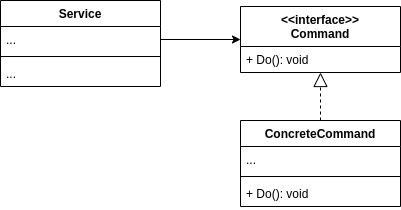

The diagram above was exported from draw.io. Its source (the exported page's mxGraphModel, read from the mxfile embedded in the PNG):
<mxGraphModel dx="1422" dy="816" grid="1" gridSize="10" guides="1" tooltips="1" connect="1" arrows="1" fold="1" page="1" pageScale="1" pageWidth="850" pageHeight="1100" math="0" shadow="0">
  <root>
    <mxCell id="0" />
    <mxCell id="1" parent="0" />
    <mxCell id="js4pSn3qowW5px7isAjc-9" value="" style="endArrow=block;dashed=1;endFill=0;endSize=12;html=1;exitX=0.5;exitY=0;exitDx=0;exitDy=0;" edge="1" parent="1" source="js4pSn3qowW5px7isAjc-5" target="js4pSn3qowW5px7isAjc-4">
      <mxGeometry width="160" relative="1" as="geometry">
        <mxPoint x="270" y="260" as="sourcePoint" />
        <mxPoint x="430" y="260" as="targetPoint" />
      </mxGeometry>
    </mxCell>
    <mxCell id="js4pSn3qowW5px7isAjc-15" style="edgeStyle=orthogonalEdgeStyle;rounded=0;orthogonalLoop=1;jettySize=auto;html=1;exitX=1;exitY=0.5;exitDx=0;exitDy=0;entryX=0;entryY=0.5;entryDx=0;entryDy=0;" edge="1" parent="1" source="js4pSn3qowW5px7isAjc-11" target="js4pSn3qowW5px7isAjc-1">
      <mxGeometry relative="1" as="geometry" />
    </mxCell>
    <mxCell id="js4pSn3qowW5px7isAjc-5" value="ConcreteCommand" style="swimlane;fontStyle=1;align=center;verticalAlign=top;childLayout=stackLayout;horizontal=1;startSize=26;horizontalStack=0;resizeParent=1;resizeParentMax=0;resizeLast=0;collapsible=1;marginBottom=0;" vertex="1" parent="1">
      <mxGeometry x="330" y="180" width="160" height="86" as="geometry" />
    </mxCell>
    <mxCell id="js4pSn3qowW5px7isAjc-6" value="..." style="text;strokeColor=none;fillColor=none;align=left;verticalAlign=top;spacingLeft=4;spacingRight=4;overflow=hidden;rotatable=0;points=[[0,0.5],[1,0.5]];portConstraint=eastwest;" vertex="1" parent="js4pSn3qowW5px7isAjc-5">
      <mxGeometry y="26" width="160" height="26" as="geometry" />
    </mxCell>
    <mxCell id="js4pSn3qowW5px7isAjc-7" value="" style="line;strokeWidth=1;fillColor=none;align=left;verticalAlign=middle;spacingTop=-1;spacingLeft=3;spacingRight=3;rotatable=0;labelPosition=right;points=[];portConstraint=eastwest;" vertex="1" parent="js4pSn3qowW5px7isAjc-5">
      <mxGeometry y="52" width="160" height="8" as="geometry" />
    </mxCell>
    <mxCell id="js4pSn3qowW5px7isAjc-8" value="+ Do(): void" style="text;strokeColor=none;fillColor=none;align=left;verticalAlign=top;spacingLeft=4;spacingRight=4;overflow=hidden;rotatable=0;points=[[0,0.5],[1,0.5]];portConstraint=eastwest;" vertex="1" parent="js4pSn3qowW5px7isAjc-5">
      <mxGeometry y="60" width="160" height="26" as="geometry" />
    </mxCell>
    <mxCell id="js4pSn3qowW5px7isAjc-10" value="Service" style="swimlane;fontStyle=1;align=center;verticalAlign=top;childLayout=stackLayout;horizontal=1;startSize=26;horizontalStack=0;resizeParent=1;resizeParentMax=0;resizeLast=0;collapsible=1;marginBottom=0;" vertex="1" parent="1">
      <mxGeometry x="90" y="60" width="160" height="86" as="geometry" />
    </mxCell>
    <mxCell id="js4pSn3qowW5px7isAjc-11" value="..." style="text;strokeColor=none;fillColor=none;align=left;verticalAlign=top;spacingLeft=4;spacingRight=4;overflow=hidden;rotatable=0;points=[[0,0.5],[1,0.5]];portConstraint=eastwest;" vertex="1" parent="js4pSn3qowW5px7isAjc-10">
      <mxGeometry y="26" width="160" height="26" as="geometry" />
    </mxCell>
    <mxCell id="js4pSn3qowW5px7isAjc-12" value="" style="line;strokeWidth=1;fillColor=none;align=left;verticalAlign=middle;spacingTop=-1;spacingLeft=3;spacingRight=3;rotatable=0;labelPosition=right;points=[];portConstraint=eastwest;" vertex="1" parent="js4pSn3qowW5px7isAjc-10">
      <mxGeometry y="52" width="160" height="8" as="geometry" />
    </mxCell>
    <mxCell id="js4pSn3qowW5px7isAjc-13" value="..." style="text;strokeColor=none;fillColor=none;align=left;verticalAlign=top;spacingLeft=4;spacingRight=4;overflow=hidden;rotatable=0;points=[[0,0.5],[1,0.5]];portConstraint=eastwest;" vertex="1" parent="js4pSn3qowW5px7isAjc-10">
      <mxGeometry y="60" width="160" height="26" as="geometry" />
    </mxCell>
    <mxCell id="js4pSn3qowW5px7isAjc-1" value="&lt;&lt;interface&gt;&gt;&#10;Command" style="swimlane;fontStyle=1;align=center;verticalAlign=top;childLayout=stackLayout;horizontal=1;startSize=40;horizontalStack=0;resizeParent=1;resizeParentMax=0;resizeLast=0;collapsible=1;marginBottom=0;" vertex="1" parent="1">
      <mxGeometry x="330" y="66" width="160" height="66" as="geometry" />
    </mxCell>
    <mxCell id="js4pSn3qowW5px7isAjc-4" value="+ Do(): void" style="text;strokeColor=none;fillColor=none;align=left;verticalAlign=top;spacingLeft=4;spacingRight=4;overflow=hidden;rotatable=0;points=[[0,0.5],[1,0.5]];portConstraint=eastwest;" vertex="1" parent="js4pSn3qowW5px7isAjc-1">
      <mxGeometry y="40" width="160" height="26" as="geometry" />
    </mxCell>
  </root>
</mxGraphModel>